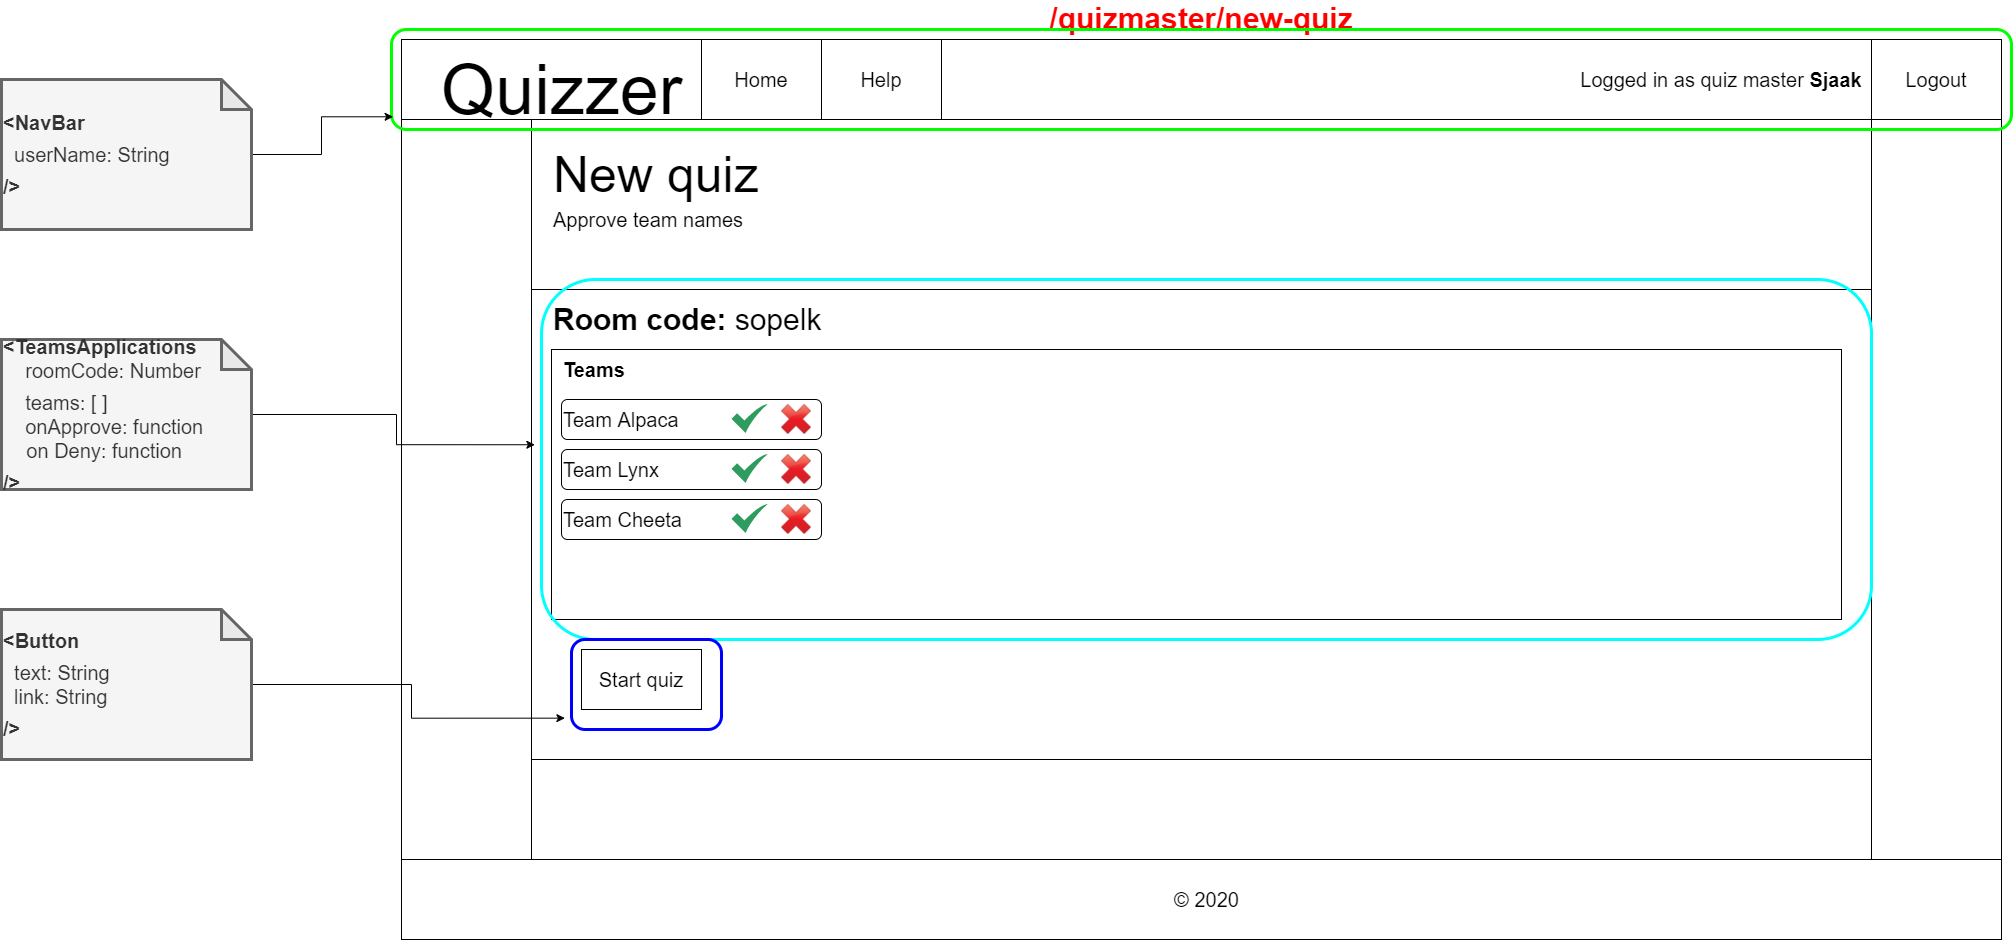

The diagram above was exported from draw.io. Its source (the exported page's mxGraphModel, read from the mxfile embedded in the PNG):
<mxGraphModel dx="2638" dy="4148" grid="1" gridSize="10" guides="1" tooltips="1" connect="1" arrows="1" fold="1" page="1" pageScale="1" pageWidth="1600" pageHeight="900" background="none" math="0" shadow="0">
  <root>
    <mxCell id="0" />
    <mxCell id="1" parent="0" />
    <mxCell id="Est8bNw1tjdF2t7d7YyS-18" value="" style="group" parent="1" vertex="1" connectable="0">
      <mxGeometry y="-2700" width="1610" height="900" as="geometry" />
    </mxCell>
    <mxCell id="Q3aIYlFPU_rsE7dUMuku-1" value="/quizmaster/new-quiz" style="rounded=0;whiteSpace=wrap;html=1;fontStyle=1;fontSize=30;fontColor=#FF0000;labelPosition=center;verticalLabelPosition=top;align=center;verticalAlign=bottom;" parent="Est8bNw1tjdF2t7d7YyS-18" vertex="1">
      <mxGeometry width="1600" height="900" as="geometry" />
    </mxCell>
    <mxCell id="Est8bNw1tjdF2t7d7YyS-5" value="" style="rounded=0;whiteSpace=wrap;html=1;" parent="Est8bNw1tjdF2t7d7YyS-18" vertex="1">
      <mxGeometry width="1600" height="80" as="geometry" />
    </mxCell>
    <mxCell id="Est8bNw1tjdF2t7d7YyS-2" value="&lt;font style=&quot;font-size: 70px&quot;&gt;Quizzer&lt;/font&gt;" style="text;html=1;align=center;verticalAlign=middle;resizable=0;points=[];autosize=1;" parent="Est8bNw1tjdF2t7d7YyS-18" vertex="1">
      <mxGeometry x="30" y="30" width="260" height="40" as="geometry" />
    </mxCell>
    <mxCell id="Est8bNw1tjdF2t7d7YyS-9" value="" style="rounded=0;whiteSpace=wrap;html=1;" parent="Est8bNw1tjdF2t7d7YyS-18" vertex="1">
      <mxGeometry x="130" y="80" width="1340" height="740" as="geometry" />
    </mxCell>
    <mxCell id="Est8bNw1tjdF2t7d7YyS-10" value="" style="rounded=0;whiteSpace=wrap;html=1;" parent="Est8bNw1tjdF2t7d7YyS-18" vertex="1">
      <mxGeometry y="820" width="1600" height="80" as="geometry" />
    </mxCell>
    <mxCell id="Est8bNw1tjdF2t7d7YyS-11" value="&lt;font style=&quot;font-size: 20px&quot;&gt;© 2020&lt;/font&gt;" style="text;html=1;align=center;verticalAlign=middle;resizable=0;points=[];autosize=1;" parent="Est8bNw1tjdF2t7d7YyS-18" vertex="1">
      <mxGeometry x="765" y="850" width="80" height="20" as="geometry" />
    </mxCell>
    <mxCell id="Est8bNw1tjdF2t7d7YyS-15" value="Home" style="rounded=0;whiteSpace=wrap;html=1;fontSize=20;" parent="Est8bNw1tjdF2t7d7YyS-18" vertex="1">
      <mxGeometry x="300" width="120" height="80" as="geometry" />
    </mxCell>
    <mxCell id="Est8bNw1tjdF2t7d7YyS-16" value="Help" style="rounded=0;whiteSpace=wrap;html=1;fontSize=20;" parent="Est8bNw1tjdF2t7d7YyS-18" vertex="1">
      <mxGeometry x="420" width="120" height="80" as="geometry" />
    </mxCell>
    <mxCell id="x7alw233p6i9_YCFxXhZ-4" value="" style="rounded=0;whiteSpace=wrap;html=1;" parent="Est8bNw1tjdF2t7d7YyS-18" vertex="1">
      <mxGeometry x="130" y="80" width="1340" height="170" as="geometry" />
    </mxCell>
    <mxCell id="x7alw233p6i9_YCFxXhZ-3" value="&lt;span style=&quot;font-size: 20px&quot;&gt;Approve team names&lt;/span&gt;" style="text;html=1;strokeColor=none;fillColor=none;align=left;verticalAlign=middle;whiteSpace=wrap;rounded=0;" parent="Est8bNw1tjdF2t7d7YyS-18" vertex="1">
      <mxGeometry x="150" y="170" width="570" height="20" as="geometry" />
    </mxCell>
    <mxCell id="x7alw233p6i9_YCFxXhZ-2" value="&lt;font style=&quot;font-size: 50px&quot;&gt;New quiz&lt;/font&gt;" style="text;html=1;align=left;verticalAlign=middle;resizable=0;points=[];autosize=1;" parent="Est8bNw1tjdF2t7d7YyS-18" vertex="1">
      <mxGeometry x="150" y="120" width="220" height="30" as="geometry" />
    </mxCell>
    <mxCell id="x7alw233p6i9_YCFxXhZ-52" value="" style="rounded=0;whiteSpace=wrap;html=1;align=left;" parent="Est8bNw1tjdF2t7d7YyS-18" vertex="1">
      <mxGeometry x="130" y="250" width="1340" height="470" as="geometry" />
    </mxCell>
    <mxCell id="DsuffLEDCKIPQOBBuK-f-1" value="&lt;div style=&quot;text-align: right&quot;&gt;Logged in as quiz master &lt;b&gt;Sjaak&lt;/b&gt;&lt;/div&gt;" style="text;html=1;strokeColor=none;fillColor=none;align=center;verticalAlign=middle;whiteSpace=wrap;rounded=0;fontSize=20;" parent="Est8bNw1tjdF2t7d7YyS-18" vertex="1">
      <mxGeometry x="1170" y="30" width="300" height="20" as="geometry" />
    </mxCell>
    <mxCell id="1GDmjbEbf6oPlddbmfN6-1" value="Logout" style="rounded=0;whiteSpace=wrap;html=1;fontSize=20;" parent="Est8bNw1tjdF2t7d7YyS-18" vertex="1">
      <mxGeometry x="1470" width="130" height="80" as="geometry" />
    </mxCell>
    <mxCell id="1GDmjbEbf6oPlddbmfN6-2" value="&lt;font style=&quot;font-size: 20px&quot;&gt;Start quiz&lt;/font&gt;" style="rounded=0;whiteSpace=wrap;html=1;" parent="Est8bNw1tjdF2t7d7YyS-18" vertex="1">
      <mxGeometry x="180" y="610" width="120" height="60" as="geometry" />
    </mxCell>
    <mxCell id="1GDmjbEbf6oPlddbmfN6-3" value="&lt;font style=&quot;font-size: 30px&quot;&gt;&lt;b&gt;Room code:&lt;/b&gt;&amp;nbsp;sopelk&lt;/font&gt;" style="text;html=1;strokeColor=none;fillColor=none;align=left;verticalAlign=middle;whiteSpace=wrap;rounded=0;" parent="Est8bNw1tjdF2t7d7YyS-18" vertex="1">
      <mxGeometry x="150" y="270" width="300" height="20" as="geometry" />
    </mxCell>
    <mxCell id="1GDmjbEbf6oPlddbmfN6-4" value="" style="rounded=0;whiteSpace=wrap;html=1;align=left;" parent="Est8bNw1tjdF2t7d7YyS-18" vertex="1">
      <mxGeometry x="150" y="310" width="1290" height="270" as="geometry" />
    </mxCell>
    <mxCell id="1GDmjbEbf6oPlddbmfN6-5" value="&lt;font style=&quot;font-size: 20px&quot;&gt;&lt;b&gt;Teams&lt;/b&gt;&lt;/font&gt;" style="text;html=1;strokeColor=none;fillColor=none;align=left;verticalAlign=middle;whiteSpace=wrap;rounded=0;" parent="Est8bNw1tjdF2t7d7YyS-18" vertex="1">
      <mxGeometry x="160" y="320" width="40" height="20" as="geometry" />
    </mxCell>
    <mxCell id="1GDmjbEbf6oPlddbmfN6-10" value="" style="group" parent="Est8bNw1tjdF2t7d7YyS-18" vertex="1" connectable="0">
      <mxGeometry x="160" y="360" width="260" height="40" as="geometry" />
    </mxCell>
    <mxCell id="1GDmjbEbf6oPlddbmfN6-6" value="&lt;font style=&quot;font-size: 20px&quot;&gt;Team Alpaca&lt;/font&gt;" style="rounded=1;whiteSpace=wrap;html=1;align=left;" parent="1GDmjbEbf6oPlddbmfN6-10" vertex="1">
      <mxGeometry width="260" height="40" as="geometry" />
    </mxCell>
    <mxCell id="1GDmjbEbf6oPlddbmfN6-7" value="" style="html=1;aspect=fixed;strokeColor=none;shadow=0;align=center;verticalAlign=top;fillColor=#2D9C5E;shape=mxgraph.gcp2.check" parent="1GDmjbEbf6oPlddbmfN6-10" vertex="1">
      <mxGeometry x="170" y="4.5" width="36.25" height="29" as="geometry" />
    </mxCell>
    <mxCell id="1GDmjbEbf6oPlddbmfN6-8" value="" style="shape=image;html=1;verticalAlign=top;verticalLabelPosition=bottom;labelBackgroundColor=#ffffff;imageAspect=0;aspect=fixed;image=https://cdn4.iconfinder.com/data/icons/icocentre-free-icons/114/f-cross_256-128.png;align=left;" parent="1GDmjbEbf6oPlddbmfN6-10" vertex="1">
      <mxGeometry x="220" y="5" width="30" height="30" as="geometry" />
    </mxCell>
    <mxCell id="1GDmjbEbf6oPlddbmfN6-11" value="" style="group" parent="Est8bNw1tjdF2t7d7YyS-18" vertex="1" connectable="0">
      <mxGeometry x="160" y="410" width="260" height="40" as="geometry" />
    </mxCell>
    <mxCell id="1GDmjbEbf6oPlddbmfN6-12" value="&lt;font style=&quot;font-size: 20px&quot;&gt;Team Lynx&lt;/font&gt;" style="rounded=1;whiteSpace=wrap;html=1;align=left;" parent="1GDmjbEbf6oPlddbmfN6-11" vertex="1">
      <mxGeometry width="260" height="40" as="geometry" />
    </mxCell>
    <mxCell id="1GDmjbEbf6oPlddbmfN6-13" value="" style="html=1;aspect=fixed;strokeColor=none;shadow=0;align=center;verticalAlign=top;fillColor=#2D9C5E;shape=mxgraph.gcp2.check" parent="1GDmjbEbf6oPlddbmfN6-11" vertex="1">
      <mxGeometry x="170" y="4.5" width="36.25" height="29" as="geometry" />
    </mxCell>
    <mxCell id="1GDmjbEbf6oPlddbmfN6-14" value="" style="shape=image;html=1;verticalAlign=top;verticalLabelPosition=bottom;labelBackgroundColor=#ffffff;imageAspect=0;aspect=fixed;image=https://cdn4.iconfinder.com/data/icons/icocentre-free-icons/114/f-cross_256-128.png;align=left;" parent="1GDmjbEbf6oPlddbmfN6-11" vertex="1">
      <mxGeometry x="220" y="5" width="30" height="30" as="geometry" />
    </mxCell>
    <mxCell id="1GDmjbEbf6oPlddbmfN6-42" value="" style="group" parent="Est8bNw1tjdF2t7d7YyS-18" vertex="1" connectable="0">
      <mxGeometry x="160" y="460" width="260" height="40" as="geometry" />
    </mxCell>
    <mxCell id="1GDmjbEbf6oPlddbmfN6-43" value="&lt;font style=&quot;font-size: 20px&quot;&gt;Team Cheeta&lt;/font&gt;" style="rounded=1;whiteSpace=wrap;html=1;align=left;" parent="1GDmjbEbf6oPlddbmfN6-42" vertex="1">
      <mxGeometry width="260" height="40" as="geometry" />
    </mxCell>
    <mxCell id="1GDmjbEbf6oPlddbmfN6-44" value="" style="html=1;aspect=fixed;strokeColor=none;shadow=0;align=center;verticalAlign=top;fillColor=#2D9C5E;shape=mxgraph.gcp2.check" parent="1GDmjbEbf6oPlddbmfN6-42" vertex="1">
      <mxGeometry x="170" y="4.5" width="36.25" height="29" as="geometry" />
    </mxCell>
    <mxCell id="1GDmjbEbf6oPlddbmfN6-45" value="" style="shape=image;html=1;verticalAlign=top;verticalLabelPosition=bottom;labelBackgroundColor=#ffffff;imageAspect=0;aspect=fixed;image=https://cdn4.iconfinder.com/data/icons/icocentre-free-icons/114/f-cross_256-128.png;align=left;" parent="1GDmjbEbf6oPlddbmfN6-42" vertex="1">
      <mxGeometry x="220" y="5" width="30" height="30" as="geometry" />
    </mxCell>
    <mxCell id="mZtfRRrOoh0aSSh4H24h-3" value="" style="rounded=1;whiteSpace=wrap;html=1;strokeWidth=3;fillColor=none;strokeColor=#00FFFF;" vertex="1" parent="Est8bNw1tjdF2t7d7YyS-18">
      <mxGeometry x="140" y="240" width="1330" height="360" as="geometry" />
    </mxCell>
    <mxCell id="mZtfRRrOoh0aSSh4H24h-4" value="" style="rounded=1;whiteSpace=wrap;html=1;strokeWidth=3;fillColor=none;strokeColor=#0000FF;" vertex="1" parent="Est8bNw1tjdF2t7d7YyS-18">
      <mxGeometry x="170" y="600" width="150" height="90" as="geometry" />
    </mxCell>
    <mxCell id="mZtfRRrOoh0aSSh4H24h-1" value="" style="rounded=1;whiteSpace=wrap;html=1;fillColor=none;strokeColor=#00FF00;strokeWidth=3;" vertex="1" parent="1">
      <mxGeometry x="-10" y="-2710" width="1620" height="100" as="geometry" />
    </mxCell>
    <mxCell id="mZtfRRrOoh0aSSh4H24h-5" style="edgeStyle=orthogonalEdgeStyle;rounded=0;orthogonalLoop=1;jettySize=auto;html=1;entryX=0.001;entryY=0.873;entryDx=0;entryDy=0;entryPerimeter=0;" edge="1" parent="1" source="mZtfRRrOoh0aSSh4H24h-2" target="mZtfRRrOoh0aSSh4H24h-1">
      <mxGeometry relative="1" as="geometry" />
    </mxCell>
    <mxCell id="mZtfRRrOoh0aSSh4H24h-2" value="&lt;b style=&quot;font-size: 20px&quot;&gt;&amp;lt;NavBar&lt;/b&gt;&lt;br style=&quot;font-size: 20px&quot;&gt;&lt;span style=&quot;font-size: 20px&quot;&gt;&amp;nbsp; userName: String&amp;nbsp;&amp;nbsp;&lt;/span&gt;&lt;br style=&quot;font-size: 20px&quot;&gt;&lt;div&gt;&lt;b style=&quot;font-size: 20px&quot;&gt;/&amp;gt;&lt;/b&gt;&lt;/div&gt;" style="shape=note;whiteSpace=wrap;html=1;backgroundOutline=1;darkOpacity=0.05;strokeColor=#666666;strokeWidth=3;fillColor=#f5f5f5;fontColor=#333333;align=left;" vertex="1" parent="1">
      <mxGeometry x="-400" y="-2660" width="250" height="150" as="geometry" />
    </mxCell>
    <mxCell id="mZtfRRrOoh0aSSh4H24h-7" style="edgeStyle=orthogonalEdgeStyle;rounded=0;orthogonalLoop=1;jettySize=auto;html=1;entryX=-0.005;entryY=0.459;entryDx=0;entryDy=0;entryPerimeter=0;" edge="1" parent="1" source="mZtfRRrOoh0aSSh4H24h-6" target="mZtfRRrOoh0aSSh4H24h-3">
      <mxGeometry relative="1" as="geometry" />
    </mxCell>
    <mxCell id="mZtfRRrOoh0aSSh4H24h-6" value="&lt;b style=&quot;font-size: 20px&quot;&gt;&amp;lt;TeamsApplications&lt;br&gt;&lt;/b&gt;&lt;font style=&quot;font-size: 20px&quot;&gt;&amp;nbsp; &amp;nbsp; roomCode: Number&lt;/font&gt;&lt;br style=&quot;font-size: 20px&quot;&gt;&lt;span style=&quot;font-size: 20px&quot;&gt;&amp;nbsp; &amp;nbsp; teams: [ ]&lt;br&gt;&amp;nbsp; &amp;nbsp; onApprove: function&lt;br&gt;&lt;/span&gt;&amp;nbsp; &amp;nbsp; &amp;nbsp; &amp;nbsp;&lt;font style=&quot;font-size: 20px&quot;&gt;on Deny: function&lt;/font&gt;&lt;br style=&quot;font-size: 20px&quot;&gt;&lt;div&gt;&lt;b style=&quot;font-size: 20px&quot;&gt;/&amp;gt;&lt;/b&gt;&lt;/div&gt;" style="shape=note;whiteSpace=wrap;html=1;backgroundOutline=1;darkOpacity=0.05;strokeColor=#666666;strokeWidth=3;fillColor=#f5f5f5;fontColor=#333333;align=left;" vertex="1" parent="1">
      <mxGeometry x="-400" y="-2400" width="250" height="150" as="geometry" />
    </mxCell>
    <mxCell id="mZtfRRrOoh0aSSh4H24h-9" style="edgeStyle=orthogonalEdgeStyle;rounded=0;orthogonalLoop=1;jettySize=auto;html=1;entryX=-0.044;entryY=0.874;entryDx=0;entryDy=0;entryPerimeter=0;" edge="1" parent="1" source="mZtfRRrOoh0aSSh4H24h-8" target="mZtfRRrOoh0aSSh4H24h-4">
      <mxGeometry relative="1" as="geometry" />
    </mxCell>
    <mxCell id="mZtfRRrOoh0aSSh4H24h-8" value="&lt;b style=&quot;font-size: 20px&quot;&gt;&amp;lt;Button&lt;/b&gt;&lt;br style=&quot;font-size: 20px&quot;&gt;&lt;span style=&quot;font-size: 20px&quot;&gt;&amp;nbsp; text: String&lt;br&gt;&amp;nbsp; link: String&amp;nbsp;&amp;nbsp;&lt;/span&gt;&lt;br style=&quot;font-size: 20px&quot;&gt;&lt;div&gt;&lt;b style=&quot;font-size: 20px&quot;&gt;/&amp;gt;&lt;/b&gt;&lt;/div&gt;" style="shape=note;whiteSpace=wrap;html=1;backgroundOutline=1;darkOpacity=0.05;strokeColor=#666666;strokeWidth=3;fillColor=#f5f5f5;fontColor=#333333;align=left;" vertex="1" parent="1">
      <mxGeometry x="-400" y="-2130" width="250" height="150" as="geometry" />
    </mxCell>
  </root>
</mxGraphModel>